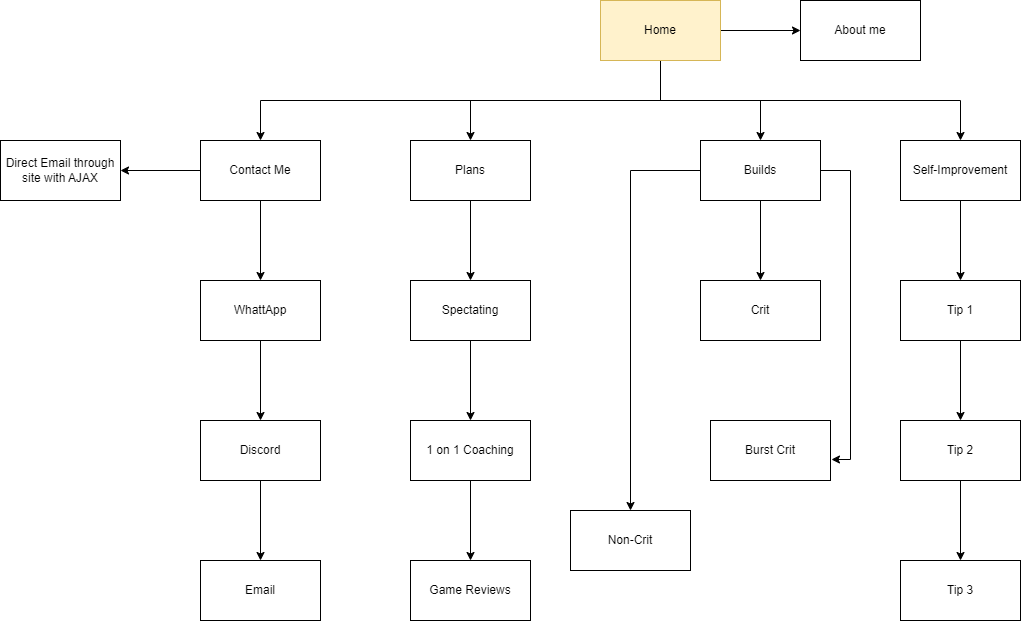

The diagram above was exported from draw.io. Its source (the exported page's mxGraphModel, read from the mxfile embedded in the PNG):
<mxGraphModel dx="2284" dy="756" grid="1" gridSize="10" guides="1" tooltips="1" connect="1" arrows="1" fold="1" page="1" pageScale="1" pageWidth="850" pageHeight="1100" math="0" shadow="0">
  <root>
    <mxCell id="0" />
    <mxCell id="1" parent="0" />
    <mxCell id="F3SH_mzfFG1ZLF-mxzEa-7" value="" style="edgeStyle=orthogonalEdgeStyle;rounded=0;orthogonalLoop=1;jettySize=auto;html=1;" edge="1" parent="1" source="F3SH_mzfFG1ZLF-mxzEa-1" target="F3SH_mzfFG1ZLF-mxzEa-6">
      <mxGeometry relative="1" as="geometry">
        <Array as="points">
          <mxPoint x="320" y="300" />
          <mxPoint x="620" y="300" />
        </Array>
      </mxGeometry>
    </mxCell>
    <mxCell id="F3SH_mzfFG1ZLF-mxzEa-8" value="" style="edgeStyle=orthogonalEdgeStyle;rounded=0;orthogonalLoop=1;jettySize=auto;html=1;" edge="1" parent="1" source="F3SH_mzfFG1ZLF-mxzEa-1" target="F3SH_mzfFG1ZLF-mxzEa-2">
      <mxGeometry relative="1" as="geometry" />
    </mxCell>
    <mxCell id="F3SH_mzfFG1ZLF-mxzEa-12" value="" style="edgeStyle=orthogonalEdgeStyle;rounded=0;orthogonalLoop=1;jettySize=auto;html=1;" edge="1" parent="1" source="F3SH_mzfFG1ZLF-mxzEa-1" target="F3SH_mzfFG1ZLF-mxzEa-11">
      <mxGeometry relative="1" as="geometry">
        <Array as="points">
          <mxPoint x="320" y="300" />
          <mxPoint x="130" y="300" />
        </Array>
      </mxGeometry>
    </mxCell>
    <mxCell id="F3SH_mzfFG1ZLF-mxzEa-14" value="" style="edgeStyle=orthogonalEdgeStyle;rounded=0;orthogonalLoop=1;jettySize=auto;html=1;" edge="1" parent="1" source="F3SH_mzfFG1ZLF-mxzEa-1" target="F3SH_mzfFG1ZLF-mxzEa-13">
      <mxGeometry relative="1" as="geometry">
        <Array as="points">
          <mxPoint x="320" y="300" />
          <mxPoint x="-80" y="300" />
        </Array>
      </mxGeometry>
    </mxCell>
    <mxCell id="F3SH_mzfFG1ZLF-mxzEa-54" value="" style="edgeStyle=orthogonalEdgeStyle;rounded=0;orthogonalLoop=1;jettySize=auto;html=1;" edge="1" parent="1" source="F3SH_mzfFG1ZLF-mxzEa-1" target="F3SH_mzfFG1ZLF-mxzEa-53">
      <mxGeometry relative="1" as="geometry" />
    </mxCell>
    <mxCell id="F3SH_mzfFG1ZLF-mxzEa-1" value="Home" style="rounded=0;whiteSpace=wrap;html=1;fillColor=#fff2cc;strokeColor=#d6b656;" vertex="1" parent="1">
      <mxGeometry x="260" y="200" width="120" height="60" as="geometry" />
    </mxCell>
    <mxCell id="F3SH_mzfFG1ZLF-mxzEa-24" value="" style="edgeStyle=orthogonalEdgeStyle;rounded=0;orthogonalLoop=1;jettySize=auto;html=1;" edge="1" parent="1" source="F3SH_mzfFG1ZLF-mxzEa-2" target="F3SH_mzfFG1ZLF-mxzEa-23">
      <mxGeometry relative="1" as="geometry" />
    </mxCell>
    <mxCell id="F3SH_mzfFG1ZLF-mxzEa-30" value="" style="edgeStyle=orthogonalEdgeStyle;rounded=0;orthogonalLoop=1;jettySize=auto;html=1;" edge="1" parent="1" source="F3SH_mzfFG1ZLF-mxzEa-2" target="F3SH_mzfFG1ZLF-mxzEa-29">
      <mxGeometry relative="1" as="geometry" />
    </mxCell>
    <mxCell id="F3SH_mzfFG1ZLF-mxzEa-35" value="" style="edgeStyle=orthogonalEdgeStyle;rounded=0;orthogonalLoop=1;jettySize=auto;html=1;entryX=1.008;entryY=0.65;entryDx=0;entryDy=0;entryPerimeter=0;" edge="1" parent="1" source="F3SH_mzfFG1ZLF-mxzEa-2" target="F3SH_mzfFG1ZLF-mxzEa-34">
      <mxGeometry relative="1" as="geometry">
        <mxPoint x="510" y="660" as="targetPoint" />
        <Array as="points">
          <mxPoint x="510" y="370" />
          <mxPoint x="510" y="659" />
        </Array>
      </mxGeometry>
    </mxCell>
    <mxCell id="F3SH_mzfFG1ZLF-mxzEa-2" value="Builds" style="rounded=0;whiteSpace=wrap;html=1;" vertex="1" parent="1">
      <mxGeometry x="360" y="340" width="120" height="60" as="geometry" />
    </mxCell>
    <mxCell id="F3SH_mzfFG1ZLF-mxzEa-16" value="" style="edgeStyle=orthogonalEdgeStyle;rounded=0;orthogonalLoop=1;jettySize=auto;html=1;" edge="1" parent="1" source="F3SH_mzfFG1ZLF-mxzEa-6" target="F3SH_mzfFG1ZLF-mxzEa-15">
      <mxGeometry relative="1" as="geometry" />
    </mxCell>
    <mxCell id="F3SH_mzfFG1ZLF-mxzEa-6" value="Self-Improvement" style="rounded=0;whiteSpace=wrap;html=1;" vertex="1" parent="1">
      <mxGeometry x="560" y="340" width="120" height="60" as="geometry" />
    </mxCell>
    <mxCell id="F3SH_mzfFG1ZLF-mxzEa-40" value="" style="edgeStyle=orthogonalEdgeStyle;rounded=0;orthogonalLoop=1;jettySize=auto;html=1;" edge="1" parent="1" source="F3SH_mzfFG1ZLF-mxzEa-11" target="F3SH_mzfFG1ZLF-mxzEa-39">
      <mxGeometry relative="1" as="geometry" />
    </mxCell>
    <mxCell id="F3SH_mzfFG1ZLF-mxzEa-11" value="Plans" style="rounded=0;whiteSpace=wrap;html=1;" vertex="1" parent="1">
      <mxGeometry x="70" y="340" width="120" height="60" as="geometry" />
    </mxCell>
    <mxCell id="F3SH_mzfFG1ZLF-mxzEa-46" value="" style="edgeStyle=orthogonalEdgeStyle;rounded=0;orthogonalLoop=1;jettySize=auto;html=1;" edge="1" parent="1" source="F3SH_mzfFG1ZLF-mxzEa-13" target="F3SH_mzfFG1ZLF-mxzEa-45">
      <mxGeometry relative="1" as="geometry" />
    </mxCell>
    <mxCell id="F3SH_mzfFG1ZLF-mxzEa-52" value="" style="edgeStyle=orthogonalEdgeStyle;rounded=0;orthogonalLoop=1;jettySize=auto;html=1;" edge="1" parent="1" source="F3SH_mzfFG1ZLF-mxzEa-13" target="F3SH_mzfFG1ZLF-mxzEa-51">
      <mxGeometry relative="1" as="geometry" />
    </mxCell>
    <mxCell id="F3SH_mzfFG1ZLF-mxzEa-13" value="Contact Me" style="rounded=0;whiteSpace=wrap;html=1;" vertex="1" parent="1">
      <mxGeometry x="-140" y="340" width="120" height="60" as="geometry" />
    </mxCell>
    <mxCell id="F3SH_mzfFG1ZLF-mxzEa-20" value="" style="edgeStyle=orthogonalEdgeStyle;rounded=0;orthogonalLoop=1;jettySize=auto;html=1;" edge="1" parent="1" source="F3SH_mzfFG1ZLF-mxzEa-15" target="F3SH_mzfFG1ZLF-mxzEa-19">
      <mxGeometry relative="1" as="geometry" />
    </mxCell>
    <mxCell id="F3SH_mzfFG1ZLF-mxzEa-15" value="Tip 1" style="rounded=0;whiteSpace=wrap;html=1;" vertex="1" parent="1">
      <mxGeometry x="560" y="480" width="120" height="60" as="geometry" />
    </mxCell>
    <mxCell id="F3SH_mzfFG1ZLF-mxzEa-22" value="" style="edgeStyle=orthogonalEdgeStyle;rounded=0;orthogonalLoop=1;jettySize=auto;html=1;" edge="1" parent="1" source="F3SH_mzfFG1ZLF-mxzEa-19" target="F3SH_mzfFG1ZLF-mxzEa-21">
      <mxGeometry relative="1" as="geometry" />
    </mxCell>
    <mxCell id="F3SH_mzfFG1ZLF-mxzEa-19" value="Tip 2" style="rounded=0;whiteSpace=wrap;html=1;" vertex="1" parent="1">
      <mxGeometry x="560" y="620" width="120" height="60" as="geometry" />
    </mxCell>
    <mxCell id="F3SH_mzfFG1ZLF-mxzEa-21" value="Tip 3" style="rounded=0;whiteSpace=wrap;html=1;" vertex="1" parent="1">
      <mxGeometry x="560" y="760" width="120" height="60" as="geometry" />
    </mxCell>
    <mxCell id="F3SH_mzfFG1ZLF-mxzEa-23" value="Crit" style="rounded=0;whiteSpace=wrap;html=1;" vertex="1" parent="1">
      <mxGeometry x="360" y="480" width="120" height="60" as="geometry" />
    </mxCell>
    <mxCell id="F3SH_mzfFG1ZLF-mxzEa-29" value="Non-Crit" style="rounded=0;whiteSpace=wrap;html=1;" vertex="1" parent="1">
      <mxGeometry x="230" y="710" width="120" height="60" as="geometry" />
    </mxCell>
    <mxCell id="F3SH_mzfFG1ZLF-mxzEa-34" value="Burst Crit" style="rounded=0;whiteSpace=wrap;html=1;" vertex="1" parent="1">
      <mxGeometry x="370" y="620" width="120" height="60" as="geometry" />
    </mxCell>
    <mxCell id="F3SH_mzfFG1ZLF-mxzEa-42" value="" style="edgeStyle=orthogonalEdgeStyle;rounded=0;orthogonalLoop=1;jettySize=auto;html=1;" edge="1" parent="1" source="F3SH_mzfFG1ZLF-mxzEa-39" target="F3SH_mzfFG1ZLF-mxzEa-41">
      <mxGeometry relative="1" as="geometry" />
    </mxCell>
    <mxCell id="F3SH_mzfFG1ZLF-mxzEa-39" value="Spectating" style="rounded=0;whiteSpace=wrap;html=1;" vertex="1" parent="1">
      <mxGeometry x="70" y="480" width="120" height="60" as="geometry" />
    </mxCell>
    <mxCell id="F3SH_mzfFG1ZLF-mxzEa-44" value="" style="edgeStyle=orthogonalEdgeStyle;rounded=0;orthogonalLoop=1;jettySize=auto;html=1;" edge="1" parent="1" source="F3SH_mzfFG1ZLF-mxzEa-41" target="F3SH_mzfFG1ZLF-mxzEa-43">
      <mxGeometry relative="1" as="geometry" />
    </mxCell>
    <mxCell id="F3SH_mzfFG1ZLF-mxzEa-41" value="1 on 1 Coaching" style="rounded=0;whiteSpace=wrap;html=1;" vertex="1" parent="1">
      <mxGeometry x="70" y="620" width="120" height="60" as="geometry" />
    </mxCell>
    <mxCell id="F3SH_mzfFG1ZLF-mxzEa-43" value="Game Reviews" style="rounded=0;whiteSpace=wrap;html=1;" vertex="1" parent="1">
      <mxGeometry x="70" y="760" width="120" height="60" as="geometry" />
    </mxCell>
    <mxCell id="F3SH_mzfFG1ZLF-mxzEa-48" value="" style="edgeStyle=orthogonalEdgeStyle;rounded=0;orthogonalLoop=1;jettySize=auto;html=1;" edge="1" parent="1" source="F3SH_mzfFG1ZLF-mxzEa-45" target="F3SH_mzfFG1ZLF-mxzEa-47">
      <mxGeometry relative="1" as="geometry" />
    </mxCell>
    <mxCell id="F3SH_mzfFG1ZLF-mxzEa-45" value="WhattApp" style="rounded=0;whiteSpace=wrap;html=1;" vertex="1" parent="1">
      <mxGeometry x="-140" y="480" width="120" height="60" as="geometry" />
    </mxCell>
    <mxCell id="F3SH_mzfFG1ZLF-mxzEa-50" value="" style="edgeStyle=orthogonalEdgeStyle;rounded=0;orthogonalLoop=1;jettySize=auto;html=1;" edge="1" parent="1" source="F3SH_mzfFG1ZLF-mxzEa-47" target="F3SH_mzfFG1ZLF-mxzEa-49">
      <mxGeometry relative="1" as="geometry" />
    </mxCell>
    <mxCell id="F3SH_mzfFG1ZLF-mxzEa-47" value="Discord" style="rounded=0;whiteSpace=wrap;html=1;" vertex="1" parent="1">
      <mxGeometry x="-140" y="620" width="120" height="60" as="geometry" />
    </mxCell>
    <mxCell id="F3SH_mzfFG1ZLF-mxzEa-49" value="Email" style="rounded=0;whiteSpace=wrap;html=1;" vertex="1" parent="1">
      <mxGeometry x="-140" y="760" width="120" height="60" as="geometry" />
    </mxCell>
    <mxCell id="F3SH_mzfFG1ZLF-mxzEa-51" value="Direct Email through site with AJAX" style="rounded=0;whiteSpace=wrap;html=1;" vertex="1" parent="1">
      <mxGeometry x="-340" y="340" width="120" height="60" as="geometry" />
    </mxCell>
    <mxCell id="F3SH_mzfFG1ZLF-mxzEa-53" value="About me" style="rounded=0;whiteSpace=wrap;html=1;" vertex="1" parent="1">
      <mxGeometry x="460" y="200" width="120" height="60" as="geometry" />
    </mxCell>
  </root>
</mxGraphModel>